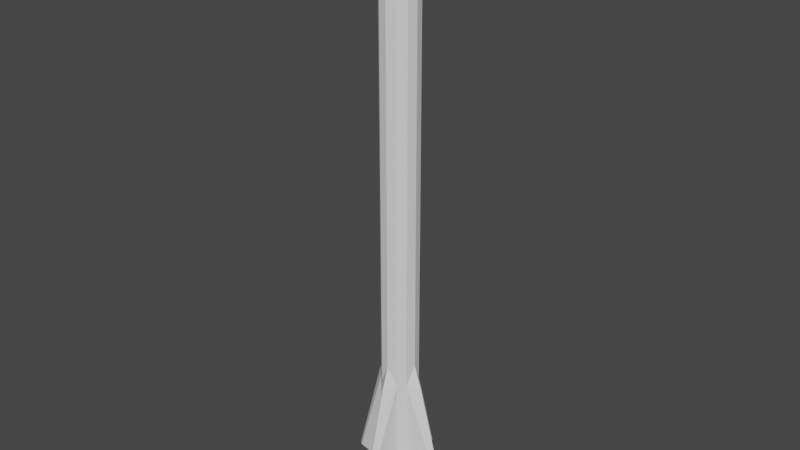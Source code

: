# Source: missile.blend  (saved by Blender 2.80.41; exported with 4.5.12 LTS)
import bpy
from mathutils import Matrix  # noqa: F401  (used for matrix-valued properties, if any)

bpy.ops.wm.read_factory_settings(use_empty=True)
scene = bpy.context.scene
scene.name = 'Scene'

# ---- collections
col_collection = bpy.data.collections.new('Collection'); scene.collection.children.link(col_collection)

# ---- world
world_world = bpy.data.worlds.new('World'); scene.world = world_world
world_world.use_nodes = True; world_world.node_tree.nodes.clear()
_N = world_world.node_tree.nodes; _L = world_world.node_tree.links
n0 = _N.new('ShaderNodeOutputWorld'); n0.name = 'World Output'; n0.location = (300, 300)
n1 = _N.new('ShaderNodeBackground'); n1.name = 'Background'; n1.location = (10, 300)
n1.inputs[0].default_value = (0.05088, 0.05088, 0.05088, 1.0)
_L.new(n1.outputs[0], n0.inputs[0])
n0.is_active_output = True
world_world.color = (0.05088, 0.05088, 0.05088)
world_world.use_sun_shadow = False
world_world.sun_shadow_jitter_overblur = 0.0

# ---- meshes
me_cylinder_001 = bpy.data.meshes.new('Cylinder.001')
me_cylinder_001.from_pydata([(0.04959, 0.08589, 1.387), (0.08589, 0.04959, -1.387), (0.08589, 0.04959, 1.387), (0.09918, -1.296e-07, -1.387), (0.09918, -1.296e-07, 1.387), (0.08589, -0.04959, -1.387), (0.08589, -0.04959, 1.387), (0.04959, -0.08589, -1.387), (0.04959, -0.08589, 1.387), (0.03555, 0.06157, -1.387), (0.06157, 0.03555, -1.387), (0.0711, -1.319e-07, -1.387), (0.04477, 0.07754, -1.454), (0.07754, 0.04477, -1.454), (0.08954, -1.299e-07, -1.454), (0.07754, -0.04477, -1.454), (0.04477, -0.07754, -1.454), (0.03836, 0.06644, -1.452), (0.06644, 0.03836, -1.452), (0.07672, -1.311e-07, -1.452), (0.06644, -0.03836, -1.452), (0.03836, -0.06644, -1.452), (0.04959, 0.08589, -0.7242), (0.09918, -1.296e-07, -0.6196), (0.08589, -0.04959, -0.7242), (0.04959, -0.08589, -0.7242), (0.04959, 0.08589, -1.295), (0.09918, -1.296e-07, -1.295), (0.08589, -0.04959, -1.295), (0.04959, -0.08589, -1.295), (0.08589, 0.04959, -0.7242), (0.1354, 0.006508, -0.7434), (0.1395, -1.264e-07, -0.7414), (0.1354, -0.006508, -0.7434), (0.2665, 0.01402, -1.295), (0.2829, -1.296e-07, -1.295), (0.2665, -0.01402, -1.295), (-0.04959, 0.08589, -1.387), (-0.04959, 0.08589, 1.387), (-0.08589, 0.04959, 1.387), (-0.09918, -1.296e-07, -1.387), (-0.09918, -1.296e-07, 1.387), (-0.08589, -0.04959, -1.387), (-0.08589, -0.04959, 1.387), (-0.04959, -0.08589, -1.387), (-0.04959, -0.08589, 1.387), (-0.03555, 0.06157, -1.387), (-0.06157, 0.03555, -1.387), (-0.0711, -1.319e-07, -1.387), (-0.06157, -0.03555, -1.387), (-0.03555, -0.06157, -1.387), (-0.04477, 0.07754, -1.454), (-0.07754, 0.04477, -1.454), (-0.08954, -1.299e-07, -1.454), (-0.07754, -0.04477, -1.454), (-0.04477, -0.07754, -1.454), (-0.03836, 0.06644, -1.452), (-0.06644, 0.03836, -1.452), (-0.07672, -1.311e-07, -1.452), (-0.06644, -0.03836, -1.452), (-0.03836, -0.06644, -1.452), (-0.04959, 0.08589, -0.7242), (-0.09918, -1.296e-07, -0.6196), (-0.08589, -0.04959, -0.7242), (-0.04959, -0.08589, -0.7242), (-0.04959, 0.08589, -1.295), (-0.08589, 0.04959, -1.295), (-0.09918, -1.296e-07, -1.295), (-0.08589, -0.04959, -1.295), (-0.04959, -0.08589, -1.295), (-0.08589, 0.04959, -0.7242), (-0.1354, 0.006508, -0.7434), (-0.1395, -1.264e-07, -0.7414), (-0.1354, -0.006508, -0.7434), (-0.2665, 0.01402, -1.295), (-0.2829, -1.296e-07, -1.295), (-0.2665, -0.01402, -1.295), (-0.08589, 0.04959, -1.387), (1.253e-07, 0.09918, -1.387), (1.253e-07, 0.09918, 1.387), (0.04959, 0.08589, -1.387), (1.288e-07, 0.0711, -1.387), (1.26e-07, 0.08954, -1.454), (1.277e-07, 0.07672, -1.452), (1.253e-07, 0.09918, -0.6196), (1.253e-07, 0.09918, -1.295), (0.08589, 0.04959, -1.295), (-0.006508, 0.1354, -0.7434), (1.203e-07, 0.1395, -0.7414), (0.006508, 0.1354, -0.7434), (-0.01402, 0.2665, -1.295), (1.173e-07, 0.2829, -1.295), (0.01402, 0.2665, -1.295), (1.34e-07, -0.09918, -1.387), (1.34e-07, -0.09918, 1.387), (1.351e-07, -0.0711, -1.387), (0.03555, -0.06157, -1.387), (0.06157, -0.03555, -1.387), (1.338e-07, -0.08954, -1.454), (1.344e-07, -0.07672, -1.452), (1.34e-07, -0.09918, -0.6196), (1.34e-07, -0.09918, -1.295), (-0.006508, -0.1354, -0.7434), (1.325e-07, -0.1395, -0.7414), (0.006508, -0.1354, -0.7434), (-0.01402, -0.2665, -1.295), (1.42e-07, -0.2829, -1.295), (0.01402, -0.2665, -1.295), (0.0221, 0.03828, -1.367), (0.03828, 0.0221, -1.367), (0.04421, -1.205e-07, -1.367), (0.03828, -0.0221, -1.367), (0.0221, -0.03828, -1.367), (-0.0221, 0.03828, -1.367), (-0.03828, 0.0221, -1.367), (-0.04421, -1.205e-07, -1.367), (-0.03828, -0.0221, -1.367), (-0.0221, -0.03828, -1.367), (8.259e-08, 0.04421, -1.367), (8.645e-08, -0.04421, -1.367), (2.092e-08, -1.052e-07, -1.346), (0.03277, 0.05676, 1.665), (0.05676, 0.03277, 1.665), (0.06554, -1.209e-07, 1.665), (0.05676, -0.03277, 1.665), (0.03277, -0.05676, 1.665), (-0.03277, 0.05676, 1.665), (-0.05676, 0.03277, 1.665), (-0.06554, -1.209e-07, 1.665), (-0.05676, -0.03277, 1.665), (-0.03277, -0.05676, 1.665), (8.99e-08, 0.06554, 1.665), (9.563e-08, -0.06554, 1.665), (0.01125, 0.01949, 1.751), (0.01949, 0.01125, 1.751), (0.02251, -1.063e-07, 1.751), (0.01949, -0.01125, 1.751), (0.01125, -0.01949, 1.751), (-0.01125, 0.01949, 1.751), (-0.01949, 0.01125, 1.751), (-0.02251, -1.063e-07, 1.751), (-0.01949, -0.01125, 1.751), (-0.01125, -0.01949, 1.751), (4.408e-08, 0.02251, 1.751), (4.605e-08, -0.02251, 1.751), (2.21e-08, -9.903e-08, 1.779)], [], [(22, 0, 2, 30), (30, 2, 4, 23), (23, 4, 6, 24), (24, 6, 8, 25), (1, 3, 11, 10), (80, 1, 10, 9), (5, 7, 96, 97), (3, 5, 97, 11), (10, 11, 14, 13), (11, 97, 15, 14), (97, 96, 16, 15), (9, 10, 13, 12), (13, 14, 19, 18), (14, 15, 20, 19), (15, 16, 21, 20), (12, 13, 18, 17), (28, 24, 25, 29), (26, 22, 30, 86), (80, 26, 86, 1), (1, 86, 27, 3), (3, 27, 28, 5), (5, 28, 29, 7), (35, 32, 33, 36), (34, 31, 32, 35), (27, 86, 34, 35), (30, 23, 32, 31), (28, 27, 35, 36), (24, 28, 36, 33), (86, 30, 31, 34), (23, 24, 33, 32), (61, 70, 39, 38), (70, 62, 41, 39), (62, 63, 43, 41), (63, 64, 45, 43), (77, 47, 48, 40), (37, 46, 47, 77), (42, 49, 50, 44), (40, 48, 49, 42), (47, 52, 53, 48), (48, 53, 54, 49), (49, 54, 55, 50), (46, 51, 52, 47), (52, 57, 58, 53), (53, 58, 59, 54), (54, 59, 60, 55), (51, 56, 57, 52), (68, 69, 64, 63), (65, 66, 70, 61), (37, 77, 66, 65), (77, 40, 67, 66), (40, 42, 68, 67), (42, 44, 69, 68), (75, 76, 73, 72), (74, 75, 72, 71), (67, 75, 74, 66), (70, 71, 72, 62), (68, 76, 75, 67), (63, 73, 76, 68), (66, 74, 71, 70), (62, 72, 73, 63), (61, 38, 79, 84), (84, 79, 0, 22), (37, 78, 81, 46), (78, 80, 9, 81), (46, 81, 82, 51), (81, 9, 12, 82), (51, 82, 83, 56), (82, 12, 17, 83), (37, 65, 85, 78), (78, 85, 26, 80), (91, 88, 89, 92), (90, 87, 88, 91), (85, 65, 90, 91), (61, 84, 88, 87), (26, 85, 91, 92), (22, 26, 92, 89), (65, 61, 87, 90), (84, 22, 89, 88), (64, 100, 94, 45), (100, 25, 8, 94), (44, 50, 95, 93), (93, 95, 96, 7), (50, 55, 98, 95), (95, 98, 16, 96), (55, 60, 99, 98), (98, 99, 21, 16), (44, 93, 101, 69), (93, 7, 29, 101), (106, 107, 104, 103), (105, 106, 103, 102), (101, 106, 105, 69), (64, 102, 103, 100), (29, 107, 106, 101), (25, 104, 107, 29), (69, 105, 102, 64), (100, 103, 104, 25), (58, 57, 114, 115), (19, 20, 111, 110), (59, 58, 115, 116), (99, 60, 117, 119), (20, 21, 112, 111), (56, 83, 118, 113), (17, 18, 109, 108), (60, 59, 116, 117), (21, 99, 119, 112), (83, 17, 108, 118), (57, 56, 113, 114), (18, 19, 110, 109), (110, 111, 120), (118, 108, 120), (116, 115, 120), (111, 112, 120), (119, 117, 120), (108, 109, 120), (117, 116, 120), (114, 113, 120), (112, 119, 120), (109, 110, 120), (113, 118, 120), (115, 114, 120), (45, 94, 132, 130), (79, 38, 126, 131), (8, 6, 124, 125), (6, 4, 123, 124), (0, 79, 131, 121), (4, 2, 122, 123), (38, 39, 127, 126), (43, 45, 130, 129), (94, 8, 125, 132), (41, 43, 129, 128), (2, 0, 121, 122), (39, 41, 128, 127), (128, 129, 141, 140), (125, 124, 136, 137), (130, 132, 144, 142), (122, 121, 133, 134), (129, 130, 142, 141), (126, 127, 139, 138), (132, 125, 137, 144), (123, 122, 134, 135), (131, 126, 138, 143), (127, 128, 140, 139), (124, 123, 135, 136), (121, 131, 143, 133), (133, 143, 145), (140, 141, 145), (137, 136, 145), (142, 144, 145), (134, 133, 145), (141, 142, 145), (138, 139, 145), (144, 137, 145), (135, 134, 145), (143, 138, 145), (139, 140, 145), (136, 135, 145)])
_uv = me_cylinder_001.uv_layers.new(name='UVMap')
_uv.uv.foreach_set('vector', [0.6448, 0.2676, 0.6448, 0.8722, 0.5836, 0.8722, 0.5836, 0.2676, 0.5836, 0.2676, 0.5836, 0.8722, 0.5, 0.8722, 0.5, 0.2975, 0.5, 0.2975, 0.5, 0.8722, 0.4164, 0.8722, 0.4164, 0.2676, 0.4164, 0.2676, 0.4164, 0.8722, 0.3552, 0.8722, 0.3552, 0.2676, 0.5836, 0.07773, 0.5, 0.07773, 0.5, 0.07773, 0.5599, 0.07773, 0.6448, 0.07773, 0.5836, 0.07773, 0.5599, 0.07773, 0.6038, 0.07773, 0.4164, 0.07773, 0.3552, 0.07773, 0.3962, 0.07773, 0.4401, 0.07773, 0.5, 0.07773, 0.4164, 0.07773, 0.4401, 0.07773, 0.5, 0.07773, 0.5599, 0.07773, 0.5, 0.07773, 0.5, 0.0585, 0.5755, 0.0585, 0.5, 0.07773, 0.4401, 0.07773, 0.4245, 0.0585, 0.5, 0.0585, 0.4401, 0.07773, 0.3962, 0.07773, 0.3693, 0.0585, 0.4245, 0.0585, 0.6038, 0.07773, 0.5599, 0.07773, 0.5755, 0.0585, 0.6307, 0.0585, 0.5755, 0.0585, 0.5, 0.0585, 0.5, 0.04693, 0.5647, 0.04693, 0.5, 0.0585, 0.4245, 0.0585, 0.4353, 0.04693, 0.5, 0.04693, 0.4245, 0.0585, 0.3693, 0.0585, 0.388, 0.04693, 0.4353, 0.04693, 0.6307, 0.0585, 0.5755, 0.0585, 0.5647, 0.04693, 0.612, 0.04693, 0.4164, 0.1041, 0.4164, 0.2676, 0.3552, 0.2676, 0.3552, 0.1041, 0.6448, 0.1041, 0.6448, 0.2676, 0.5836, 0.2676, 0.5836, 0.1041, 0.6448, 0.07773, 0.6448, 0.1041, 0.5836, 0.1041, 0.5836, 0.07773, 0.5836, 0.07773, 0.5836, 0.1041, 0.5, 0.1041, 0.5, 0.07773, 0.5, 0.07773, 0.5, 0.1041, 0.4164, 0.1041, 0.4164, 0.07773, 0.4164, 0.07773, 0.4164, 0.1041, 0.3552, 0.1041, 0.3552, 0.07773, 0.5, 0.1041, 0.5, 0.2626, 0.489, 0.2621, 0.4764, 0.1041, 0.5236, 0.1041, 0.511, 0.2621, 0.5, 0.2626, 0.5, 0.1041, 0.5, 0.1041, 0.5836, 0.1041, 0.5236, 0.1041, 0.5, 0.1041, 0.5836, 0.2676, 0.5, 0.2975, 0.5, 0.2626, 0.511, 0.2621, 0.4164, 0.1041, 0.5, 0.1041, 0.5, 0.1041, 0.4764, 0.1041, 0.4164, 0.2676, 0.4164, 0.1041, 0.4764, 0.1041, 0.489, 0.2621, 0.5836, 0.1041, 0.5836, 0.2676, 0.511, 0.2621, 0.5236, 0.1041, 0.5, 0.2975, 0.4164, 0.2676, 0.489, 0.2621, 0.5, 0.2626, 0.6448, 0.2676, 0.5836, 0.2676, 0.5836, 0.8722, 0.6448, 0.8722, 0.5836, 0.2676, 0.5, 0.2975, 0.5, 0.8722, 0.5836, 0.8722, 0.5, 0.2975, 0.4164, 0.2676, 0.4164, 0.8722, 0.5, 0.8722, 0.4164, 0.2676, 0.3552, 0.2676, 0.3552, 0.8722, 0.4164, 0.8722, 0.5836, 0.07773, 0.5599, 0.07773, 0.5, 0.07773, 0.5, 0.07773, 0.6448, 0.07773, 0.6038, 0.07773, 0.5599, 0.07773, 0.5836, 0.07773, 0.4164, 0.07773, 0.4401, 0.07773, 0.3962, 0.07773, 0.3552, 0.07773, 0.5, 0.07773, 0.5, 0.07773, 0.4401, 0.07773, 0.4164, 0.07773, 0.5599, 0.07773, 0.5755, 0.0585, 0.5, 0.0585, 0.5, 0.07773, 0.5, 0.07773, 0.5, 0.0585, 0.4245, 0.0585, 0.4401, 0.07773, 0.4401, 0.07773, 0.4245, 0.0585, 0.3693, 0.0585, 0.3962, 0.07773, 0.6038, 0.07773, 0.6307, 0.0585, 0.5755, 0.0585, 0.5599, 0.07773, 0.5755, 0.0585, 0.5647, 0.04693, 0.5, 0.04693, 0.5, 0.0585, 0.5, 0.0585, 0.5, 0.04693, 0.4353, 0.04693, 0.4245, 0.0585, 0.4245, 0.0585, 0.4353, 0.04693, 0.388, 0.04693, 0.3693, 0.0585, 0.6307, 0.0585, 0.612, 0.04693, 0.5647, 0.04693, 0.5755, 0.0585, 0.4164, 0.1041, 0.3552, 0.1041, 0.3552, 0.2676, 0.4164, 0.2676, 0.6448, 0.1041, 0.5836, 0.1041, 0.5836, 0.2676, 0.6448, 0.2676, 0.6448, 0.07773, 0.5836, 0.07773, 0.5836, 0.1041, 0.6448, 0.1041, 0.5836, 0.07773, 0.5, 0.07773, 0.5, 0.1041, 0.5836, 0.1041, 0.5, 0.07773, 0.4164, 0.07773, 0.4164, 0.1041, 0.5, 0.1041, 0.4164, 0.07773, 0.3552, 0.07773, 0.3552, 0.1041, 0.4164, 0.1041, 0.5, 0.1041, 0.4764, 0.1041, 0.489, 0.2621, 0.5, 0.2626, 0.5236, 0.1041, 0.5, 0.1041, 0.5, 0.2626, 0.511, 0.2621, 0.5, 0.1041, 0.5, 0.1041, 0.5236, 0.1041, 0.5836, 0.1041, 0.5836, 0.2676, 0.511, 0.2621, 0.5, 0.2626, 0.5, 0.2975, 0.4164, 0.1041, 0.4764, 0.1041, 0.5, 0.1041, 0.5, 0.1041, 0.4164, 0.2676, 0.489, 0.2621, 0.4764, 0.1041, 0.4164, 0.1041, 0.5836, 0.1041, 0.5236, 0.1041, 0.511, 0.2621, 0.5836, 0.2676, 0.5, 0.2975, 0.5, 0.2626, 0.489, 0.2621, 0.4164, 0.2676, 0.6448, 0.2676, 0.6448, 0.8722, 0.6672, 0.8722, 0.6672, 0.2975, 0.6672, 0.2975, 0.6672, 0.8722, 0.6448, 0.8722, 0.6448, 0.2676, 0.6448, 0.07773, 0.6672, 0.07773, 0.6199, 0.07773, 0.6038, 0.07773, 0.6672, 0.07773, 0.6448, 0.07773, 0.6038, 0.07773, 0.6199, 0.07773, 0.6038, 0.07773, 0.6199, 0.07773, 0.6509, 0.0585, 0.6307, 0.0585, 0.6199, 0.07773, 0.6038, 0.07773, 0.6307, 0.0585, 0.6509, 0.0585, 0.6307, 0.0585, 0.6509, 0.0585, 0.6293, 0.04693, 0.612, 0.04693, 0.6509, 0.0585, 0.6307, 0.0585, 0.612, 0.04693, 0.6293, 0.04693, 0.6448, 0.07773, 0.6448, 0.1041, 0.6672, 0.1041, 0.6672, 0.07773, 0.6672, 0.07773, 0.6672, 0.1041, 0.6448, 0.1041, 0.6448, 0.07773, 0.9769, 0.1041, 0.7352, 0.2626, 0.7282, 0.2621, 0.9493, 0.1041, 0.9493, 0.1041, 0.7282, 0.2621, 0.7352, 0.2626, 0.9769, 0.1041, 0.6672, 0.1041, 0.6448, 0.1041, 0.9493, 0.1041, 0.9769, 0.1041, 0.6448, 0.2676, 0.6672, 0.2975, 0.7352, 0.2626, 0.7282, 0.2621, 0.6448, 0.1041, 0.6672, 0.1041, 0.9769, 0.1041, 0.9493, 0.1041, 0.6448, 0.2676, 0.6448, 0.1041, 0.9493, 0.1041, 0.7282, 0.2621, 0.6448, 0.1041, 0.6448, 0.2676, 0.7282, 0.2621, 0.9493, 0.1041, 0.6672, 0.2975, 0.6448, 0.2676, 0.7282, 0.2621, 0.7352, 0.2626, 0.3552, 0.2676, 0.3328, 0.2975, 0.3328, 0.8722, 0.3552, 0.8722, 0.3328, 0.2975, 0.3552, 0.2676, 0.3552, 0.8722, 0.3328, 0.8722, 0.3552, 0.07773, 0.3962, 0.07773, 0.3801, 0.07773, 0.3328, 0.07773, 0.3328, 0.07773, 0.3801, 0.07773, 0.3962, 0.07773, 0.3552, 0.07773, 0.3962, 0.07773, 0.3693, 0.0585, 0.3491, 0.0585, 0.3801, 0.07773, 0.3801, 0.07773, 0.3491, 0.0585, 0.3693, 0.0585, 0.3962, 0.07773, 0.3693, 0.0585, 0.388, 0.04693, 0.3707, 0.04693, 0.3491, 0.0585, 0.3491, 0.0585, 0.3707, 0.04693, 0.388, 0.04693, 0.3693, 0.0585, 0.3552, 0.07773, 0.3328, 0.07773, 0.3328, 0.1041, 0.3552, 0.1041, 0.3328, 0.07773, 0.3552, 0.07773, 0.3552, 0.1041, 0.3328, 0.1041, 0.02308, 0.1041, 0.05068, 0.1041, 0.2718, 0.2621, 0.2648, 0.2626, 0.05068, 0.1041, 0.02308, 0.1041, 0.2648, 0.2626, 0.2718, 0.2621, 0.3328, 0.1041, 0.02308, 0.1041, 0.05068, 0.1041, 0.3552, 0.1041, 0.3552, 0.2676, 0.2718, 0.2621, 0.2648, 0.2626, 0.3328, 0.2975, 0.3552, 0.1041, 0.05068, 0.1041, 0.02308, 0.1041, 0.3328, 0.1041, 0.3552, 0.2676, 0.2718, 0.2621, 0.05068, 0.1041, 0.3552, 0.1041, 0.3552, 0.1041, 0.05068, 0.1041, 0.2718, 0.2621, 0.3552, 0.2676, 0.3328, 0.2975, 0.2648, 0.2626, 0.2718, 0.2621, 0.3552, 0.2676, 0.5, 0.04693, 0.5647, 0.04693, 0.5373, 0.03337, 0.5, 0.03337, 0.5, 0.04693, 0.4353, 0.04693, 0.4627, 0.03337, 0.5, 0.03337, 0.4353, 0.04693, 0.5, 0.04693, 0.5, 0.03337, 0.4627, 0.03337, 0.3707, 0.04693, 0.388, 0.04693, 0.4355, 0.03337, 0.4255, 0.03337, 0.4353, 0.04693, 0.388, 0.04693, 0.4355, 0.03337, 0.4627, 0.03337, 0.612, 0.04693, 0.6293, 0.04693, 0.5745, 0.03337, 0.5645, 0.03337, 0.612, 0.04693, 0.5647, 0.04693, 0.5373, 0.03337, 0.5645, 0.03337, 0.388, 0.04693, 0.4353, 0.04693, 0.4627, 0.03337, 0.4355, 0.03337, 0.388, 0.04693, 0.3707, 0.04693, 0.4255, 0.03337, 0.4355, 0.03337, 0.6293, 0.04693, 0.612, 0.04693, 0.5645, 0.03337, 0.5745, 0.03337, 0.5647, 0.04693, 0.612, 0.04693, 0.5645, 0.03337, 0.5373, 0.03337, 0.5647, 0.04693, 0.5, 0.04693, 0.5, 0.03337, 0.5373, 0.03337, 0.5, 0.03337, 0.4627, 0.03337, 0.5, 0.01905, 0.5745, 0.03337, 0.5645, 0.03337, 0.5, 0.01905, 0.4627, 0.03337, 0.5, 0.03337, 0.5, 0.01905, 0.4627, 0.03337, 0.4355, 0.03337, 0.5, 0.01905, 0.4255, 0.03337, 0.4355, 0.03337, 0.5, 0.01905, 0.5645, 0.03337, 0.5373, 0.03337, 0.5, 0.01905, 0.4355, 0.03337, 0.4627, 0.03337, 0.5, 0.01905, 0.5373, 0.03337, 0.5645, 0.03337, 0.5, 0.01905, 0.4355, 0.03337, 0.4255, 0.03337, 0.5, 0.01905, 0.5373, 0.03337, 0.5, 0.03337, 0.5, 0.01905, 0.5645, 0.03337, 0.5745, 0.03337, 0.5, 0.01905, 0.5, 0.03337, 0.5373, 0.03337, 0.5, 0.01905, 0.3552, 0.8722, 0.3328, 0.8722, 0.3895, 0.9516, 0.4043, 0.9516, 0.6672, 0.8722, 0.6448, 0.8722, 0.5957, 0.9516, 0.6105, 0.9516, 0.3552, 0.8722, 0.4164, 0.8722, 0.4448, 0.9516, 0.4043, 0.9516, 0.4164, 0.8722, 0.5, 0.8722, 0.5, 0.9516, 0.4448, 0.9516, 0.6448, 0.8722, 0.6672, 0.8722, 0.6105, 0.9516, 0.5957, 0.9516, 0.5, 0.8722, 0.5836, 0.8722, 0.5552, 0.9516, 0.5, 0.9516, 0.6448, 0.8722, 0.5836, 0.8722, 0.5552, 0.9516, 0.5957, 0.9516, 0.4164, 0.8722, 0.3552, 0.8722, 0.4043, 0.9516, 0.4448, 0.9516, 0.3328, 0.8722, 0.3552, 0.8722, 0.4043, 0.9516, 0.3895, 0.9516, 0.5, 0.8722, 0.4164, 0.8722, 0.4448, 0.9516, 0.5, 0.9516, 0.5836, 0.8722, 0.6448, 0.8722, 0.5957, 0.9516, 0.5552, 0.9516, 0.5836, 0.8722, 0.5, 0.8722, 0.5, 0.9516, 0.5552, 0.9516, 0.5, 0.9516, 0.4448, 0.9516, 0.481, 0.9764, 0.5, 0.9764, 0.4043, 0.9516, 0.4448, 0.9516, 0.481, 0.9764, 0.4671, 0.9764, 0.4043, 0.9516, 0.3895, 0.9516, 0.4621, 0.9764, 0.4671, 0.9764, 0.5552, 0.9516, 0.5957, 0.9516, 0.5329, 0.9764, 0.519, 0.9764, 0.4448, 0.9516, 0.4043, 0.9516, 0.4671, 0.9764, 0.481, 0.9764, 0.5957, 0.9516, 0.5552, 0.9516, 0.519, 0.9764, 0.5329, 0.9764, 0.3895, 0.9516, 0.4043, 0.9516, 0.4671, 0.9764, 0.4621, 0.9764, 0.5, 0.9516, 0.5552, 0.9516, 0.519, 0.9764, 0.5, 0.9764, 0.6105, 0.9516, 0.5957, 0.9516, 0.5329, 0.9764, 0.5379, 0.9764, 0.5552, 0.9516, 0.5, 0.9516, 0.5, 0.9764, 0.519, 0.9764, 0.4448, 0.9516, 0.5, 0.9516, 0.5, 0.9764, 0.481, 0.9764, 0.5957, 0.9516, 0.6105, 0.9516, 0.5379, 0.9764, 0.5329, 0.9764, 0.5329, 0.9764, 0.5379, 0.9764, 0.5, 0.9845, 0.5, 0.9764, 0.481, 0.9764, 0.5, 0.9845, 0.4671, 0.9764, 0.481, 0.9764, 0.5, 0.9845, 0.4671, 0.9764, 0.4621, 0.9764, 0.5, 0.9845, 0.519, 0.9764, 0.5329, 0.9764, 0.5, 0.9845, 0.481, 0.9764, 0.4671, 0.9764, 0.5, 0.9845, 0.5329, 0.9764, 0.519, 0.9764, 0.5, 0.9845, 0.4621, 0.9764, 0.4671, 0.9764, 0.5, 0.9845, 0.5, 0.9764, 0.519, 0.9764, 0.5, 0.9845, 0.5379, 0.9764, 0.5329, 0.9764, 0.5, 0.9845, 0.519, 0.9764, 0.5, 0.9764, 0.5, 0.9845, 0.481, 0.9764, 0.5, 0.9764, 0.5, 0.9845])
me_cylinder_001.use_remesh_preserve_volume = False
me_cylinder_001.use_remesh_preserve_attributes = False
me_cylinder_001.use_mirror_vertex_groups = False
me_cylinder_001.update()

# ---- objects
ob_cylinder_001 = bpy.data.objects.new('Cylinder.001', me_cylinder_001)

# ---- transforms, parenting, visibility, modifiers, constraints
ob_cylinder_001.location = (0.0, 0.0, 0.0)
ob_cylinder_001.lineart.crease_threshold = 0.0

# ---- collection membership
col_collection.objects.link(ob_cylinder_001)

# ---- scene / render settings (as saved in the file)
scene.frame_start = 1; scene.frame_end = 250; scene.frame_set(1)
scene.render.engine = 'BLENDER_EEVEE_NEXT'
scene.render.motion_blur_shutter = 1.0
scene.cycles.use_denoising = False
scene.cycles.samples = 128
scene.cycles.sampling_pattern = 'TABULATED_SOBOL'
scene.cycles.use_adaptive_sampling = False
scene.cycles.use_light_tree = False
scene.view_settings.view_transform = 'Filmic'
bpy.context.view_layer.update()

# ---- added for rendering (the .blend has no active camera and no usable light): camera, sun
cam_auto = bpy.data.cameras.new('AutoCamera')
cam_auto.lens = 50.0
cam_auto.sensor_width = 36.0
cam_auto.clip_end = 1000.0
ob_auto_camera = bpy.data.objects.new('AutoCamera', cam_auto)
scene.collection.objects.link(ob_auto_camera)
ob_auto_camera.location = (3.08207, -3.69848, 2.62818)
ob_auto_camera.rotation_euler = (1.09748, -7.21219e-08, 0.694738)
scene.camera = ob_auto_camera
light_auto_sun = bpy.data.lights.new('AutoSun', 'SUN')
light_auto_sun.energy = 3.0
light_auto_sun.angle = 0.0523599
ob_auto_sun = bpy.data.objects.new('AutoSun', light_auto_sun)
scene.collection.objects.link(ob_auto_sun)
ob_auto_sun.rotation_euler = (0.872665, 0.174533, 0.523599)
bpy.context.view_layer.update()
